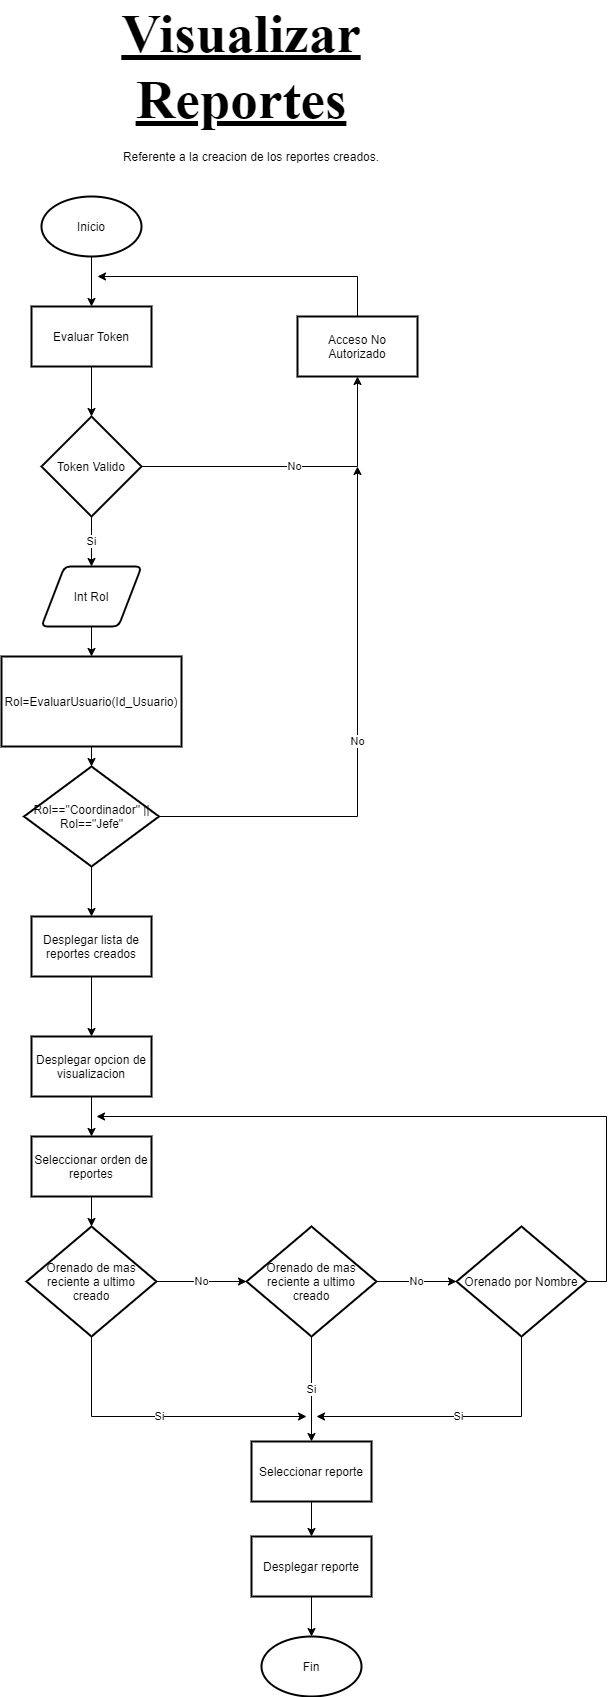

The diagram above was exported from draw.io. Its source (the exported page's mxGraphModel, read from the mxfile embedded in the PNG):
<mxGraphModel dx="1038" dy="1776" grid="1" gridSize="10" guides="1" tooltips="1" connect="1" arrows="1" fold="1" page="1" pageScale="1" pageWidth="827" pageHeight="1169" math="0" shadow="0">
  <root>
    <mxCell id="ZEJxnKBMBU9Yyl4OB_e1-0" />
    <mxCell id="ZEJxnKBMBU9Yyl4OB_e1-1" parent="ZEJxnKBMBU9Yyl4OB_e1-0" />
    <mxCell id="p3W31gwEvcb6wOlx0pLi-0" value="" style="edgeStyle=orthogonalEdgeStyle;rounded=0;orthogonalLoop=1;jettySize=auto;html=1;" parent="ZEJxnKBMBU9Yyl4OB_e1-1" source="p3W31gwEvcb6wOlx0pLi-1" target="p3W31gwEvcb6wOlx0pLi-11" edge="1">
      <mxGeometry relative="1" as="geometry" />
    </mxCell>
    <mxCell id="p3W31gwEvcb6wOlx0pLi-1" value="Inicio" style="strokeWidth=2;html=1;shape=mxgraph.flowchart.start_1;whiteSpace=wrap;" parent="ZEJxnKBMBU9Yyl4OB_e1-1" vertex="1">
      <mxGeometry x="310" y="70" width="100" height="60" as="geometry" />
    </mxCell>
    <mxCell id="p3W31gwEvcb6wOlx0pLi-2" value="" style="edgeStyle=orthogonalEdgeStyle;rounded=0;orthogonalLoop=1;jettySize=auto;html=1;endArrow=classic;endFill=1;" parent="ZEJxnKBMBU9Yyl4OB_e1-1" source="p3W31gwEvcb6wOlx0pLi-3" target="p3W31gwEvcb6wOlx0pLi-5" edge="1">
      <mxGeometry relative="1" as="geometry" />
    </mxCell>
    <mxCell id="p3W31gwEvcb6wOlx0pLi-3" value="Int Rol" style="shape=parallelogram;html=1;strokeWidth=2;perimeter=parallelogramPerimeter;whiteSpace=wrap;rounded=1;arcSize=12;size=0.23;" parent="ZEJxnKBMBU9Yyl4OB_e1-1" vertex="1">
      <mxGeometry x="310" y="440" width="100" height="60" as="geometry" />
    </mxCell>
    <mxCell id="p3W31gwEvcb6wOlx0pLi-4" value="" style="edgeStyle=orthogonalEdgeStyle;rounded=0;orthogonalLoop=1;jettySize=auto;html=1;endArrow=classic;endFill=1;" parent="ZEJxnKBMBU9Yyl4OB_e1-1" source="p3W31gwEvcb6wOlx0pLi-5" target="p3W31gwEvcb6wOlx0pLi-7" edge="1">
      <mxGeometry relative="1" as="geometry" />
    </mxCell>
    <mxCell id="p3W31gwEvcb6wOlx0pLi-5" value="&lt;span&gt;Rol=EvaluarUsuario(Id_Usuario)&lt;/span&gt;" style="rounded=0;whiteSpace=wrap;html=1;aspect=fixed;strokeWidth=2;" parent="ZEJxnKBMBU9Yyl4OB_e1-1" vertex="1">
      <mxGeometry x="270" y="530" width="180" height="90" as="geometry" />
    </mxCell>
    <mxCell id="p3W31gwEvcb6wOlx0pLi-6" value="No" style="edgeStyle=orthogonalEdgeStyle;rounded=0;orthogonalLoop=1;jettySize=auto;html=1;exitX=1;exitY=0.5;exitDx=0;exitDy=0;" parent="ZEJxnKBMBU9Yyl4OB_e1-1" source="p3W31gwEvcb6wOlx0pLi-7" edge="1">
      <mxGeometry relative="1" as="geometry">
        <mxPoint x="626" y="340" as="targetPoint" />
      </mxGeometry>
    </mxCell>
    <mxCell id="G5HYEwI6fO0-R2qjbuXj-20" value="" style="edgeStyle=orthogonalEdgeStyle;rounded=0;orthogonalLoop=1;jettySize=auto;html=1;" parent="ZEJxnKBMBU9Yyl4OB_e1-1" source="p3W31gwEvcb6wOlx0pLi-7" target="G5HYEwI6fO0-R2qjbuXj-1" edge="1">
      <mxGeometry relative="1" as="geometry" />
    </mxCell>
    <mxCell id="p3W31gwEvcb6wOlx0pLi-7" value="Rol==&quot;Coordinador&quot; || Rol==&quot;Jefe&quot;" style="rhombus;whiteSpace=wrap;html=1;rounded=0;strokeWidth=2;" parent="ZEJxnKBMBU9Yyl4OB_e1-1" vertex="1">
      <mxGeometry x="292.5" y="640" width="135" height="100" as="geometry" />
    </mxCell>
    <mxCell id="p3W31gwEvcb6wOlx0pLi-8" style="edgeStyle=orthogonalEdgeStyle;rounded=0;orthogonalLoop=1;jettySize=auto;html=1;exitX=0.5;exitY=0;exitDx=0;exitDy=0;" parent="ZEJxnKBMBU9Yyl4OB_e1-1" source="p3W31gwEvcb6wOlx0pLi-9" edge="1">
      <mxGeometry relative="1" as="geometry">
        <mxPoint x="366" y="150" as="targetPoint" />
        <Array as="points">
          <mxPoint x="626" y="150" />
        </Array>
      </mxGeometry>
    </mxCell>
    <mxCell id="p3W31gwEvcb6wOlx0pLi-9" value="Acceso No Autorizado" style="rounded=0;whiteSpace=wrap;html=1;strokeWidth=2;" parent="ZEJxnKBMBU9Yyl4OB_e1-1" vertex="1">
      <mxGeometry x="566" y="190" width="120" height="60" as="geometry" />
    </mxCell>
    <mxCell id="p3W31gwEvcb6wOlx0pLi-10" value="" style="edgeStyle=orthogonalEdgeStyle;rounded=0;orthogonalLoop=1;jettySize=auto;html=1;endArrow=classic;endFill=1;" parent="ZEJxnKBMBU9Yyl4OB_e1-1" source="p3W31gwEvcb6wOlx0pLi-11" target="p3W31gwEvcb6wOlx0pLi-14" edge="1">
      <mxGeometry relative="1" as="geometry" />
    </mxCell>
    <mxCell id="p3W31gwEvcb6wOlx0pLi-11" value="Evaluar Token" style="rounded=0;whiteSpace=wrap;html=1;strokeWidth=2;" parent="ZEJxnKBMBU9Yyl4OB_e1-1" vertex="1">
      <mxGeometry x="300" y="180" width="120" height="60" as="geometry" />
    </mxCell>
    <mxCell id="p3W31gwEvcb6wOlx0pLi-12" value="Si" style="edgeStyle=orthogonalEdgeStyle;rounded=0;orthogonalLoop=1;jettySize=auto;html=1;" parent="ZEJxnKBMBU9Yyl4OB_e1-1" source="p3W31gwEvcb6wOlx0pLi-14" target="p3W31gwEvcb6wOlx0pLi-3" edge="1">
      <mxGeometry relative="1" as="geometry" />
    </mxCell>
    <mxCell id="p3W31gwEvcb6wOlx0pLi-13" value="No" style="edgeStyle=orthogonalEdgeStyle;rounded=0;orthogonalLoop=1;jettySize=auto;html=1;exitX=1;exitY=0.5;exitDx=0;exitDy=0;exitPerimeter=0;entryX=0.5;entryY=1;entryDx=0;entryDy=0;" parent="ZEJxnKBMBU9Yyl4OB_e1-1" source="p3W31gwEvcb6wOlx0pLi-14" target="p3W31gwEvcb6wOlx0pLi-9" edge="1">
      <mxGeometry relative="1" as="geometry" />
    </mxCell>
    <mxCell id="p3W31gwEvcb6wOlx0pLi-14" value="Token Valido" style="strokeWidth=2;html=1;shape=mxgraph.flowchart.decision;whiteSpace=wrap;" parent="ZEJxnKBMBU9Yyl4OB_e1-1" vertex="1">
      <mxGeometry x="310" y="290" width="100" height="100" as="geometry" />
    </mxCell>
    <mxCell id="G5HYEwI6fO0-R2qjbuXj-0" value="" style="edgeStyle=orthogonalEdgeStyle;rounded=0;orthogonalLoop=1;jettySize=auto;html=1;" parent="ZEJxnKBMBU9Yyl4OB_e1-1" source="G5HYEwI6fO0-R2qjbuXj-1" target="G5HYEwI6fO0-R2qjbuXj-3" edge="1">
      <mxGeometry relative="1" as="geometry" />
    </mxCell>
    <mxCell id="G5HYEwI6fO0-R2qjbuXj-1" value="Desplegar lista de reportes creados" style="whiteSpace=wrap;html=1;rounded=0;strokeWidth=2;" parent="ZEJxnKBMBU9Yyl4OB_e1-1" vertex="1">
      <mxGeometry x="300" y="790" width="120" height="60" as="geometry" />
    </mxCell>
    <mxCell id="G5HYEwI6fO0-R2qjbuXj-2" value="" style="edgeStyle=orthogonalEdgeStyle;rounded=0;orthogonalLoop=1;jettySize=auto;html=1;" parent="ZEJxnKBMBU9Yyl4OB_e1-1" source="G5HYEwI6fO0-R2qjbuXj-3" target="G5HYEwI6fO0-R2qjbuXj-14" edge="1">
      <mxGeometry relative="1" as="geometry" />
    </mxCell>
    <mxCell id="G5HYEwI6fO0-R2qjbuXj-3" value="Desplegar opcion de visualizacion" style="whiteSpace=wrap;html=1;rounded=0;strokeWidth=2;" parent="ZEJxnKBMBU9Yyl4OB_e1-1" vertex="1">
      <mxGeometry x="300" y="910" width="120" height="60" as="geometry" />
    </mxCell>
    <mxCell id="G5HYEwI6fO0-R2qjbuXj-4" value="No" style="edgeStyle=orthogonalEdgeStyle;rounded=0;orthogonalLoop=1;jettySize=auto;html=1;" parent="ZEJxnKBMBU9Yyl4OB_e1-1" source="G5HYEwI6fO0-R2qjbuXj-6" target="G5HYEwI6fO0-R2qjbuXj-9" edge="1">
      <mxGeometry relative="1" as="geometry" />
    </mxCell>
    <mxCell id="G5HYEwI6fO0-R2qjbuXj-5" value="Si" style="edgeStyle=orthogonalEdgeStyle;rounded=0;orthogonalLoop=1;jettySize=auto;html=1;exitX=0.5;exitY=1;exitDx=0;exitDy=0;" parent="ZEJxnKBMBU9Yyl4OB_e1-1" source="G5HYEwI6fO0-R2qjbuXj-6" edge="1">
      <mxGeometry relative="1" as="geometry">
        <mxPoint x="575" y="1290" as="targetPoint" />
        <Array as="points">
          <mxPoint x="360" y="1290" />
        </Array>
      </mxGeometry>
    </mxCell>
    <mxCell id="G5HYEwI6fO0-R2qjbuXj-6" value="Orenado de mas reciente a ultimo creado" style="rhombus;whiteSpace=wrap;html=1;rounded=0;strokeWidth=2;" parent="ZEJxnKBMBU9Yyl4OB_e1-1" vertex="1">
      <mxGeometry x="295" y="1100" width="130" height="110" as="geometry" />
    </mxCell>
    <mxCell id="G5HYEwI6fO0-R2qjbuXj-7" value="No" style="edgeStyle=orthogonalEdgeStyle;rounded=0;orthogonalLoop=1;jettySize=auto;html=1;" parent="ZEJxnKBMBU9Yyl4OB_e1-1" source="G5HYEwI6fO0-R2qjbuXj-9" target="G5HYEwI6fO0-R2qjbuXj-12" edge="1">
      <mxGeometry relative="1" as="geometry" />
    </mxCell>
    <mxCell id="G5HYEwI6fO0-R2qjbuXj-8" value="Si" style="edgeStyle=orthogonalEdgeStyle;rounded=0;orthogonalLoop=1;jettySize=auto;html=1;" parent="ZEJxnKBMBU9Yyl4OB_e1-1" source="G5HYEwI6fO0-R2qjbuXj-9" target="G5HYEwI6fO0-R2qjbuXj-16" edge="1">
      <mxGeometry relative="1" as="geometry" />
    </mxCell>
    <mxCell id="G5HYEwI6fO0-R2qjbuXj-9" value="Orenado de mas reciente a ultimo creado" style="rhombus;whiteSpace=wrap;html=1;rounded=0;strokeWidth=2;" parent="ZEJxnKBMBU9Yyl4OB_e1-1" vertex="1">
      <mxGeometry x="515" y="1100" width="130" height="110" as="geometry" />
    </mxCell>
    <mxCell id="G5HYEwI6fO0-R2qjbuXj-10" style="edgeStyle=orthogonalEdgeStyle;rounded=0;orthogonalLoop=1;jettySize=auto;html=1;exitX=1;exitY=0.5;exitDx=0;exitDy=0;" parent="ZEJxnKBMBU9Yyl4OB_e1-1" source="G5HYEwI6fO0-R2qjbuXj-12" edge="1">
      <mxGeometry relative="1" as="geometry">
        <mxPoint x="365" y="990" as="targetPoint" />
        <Array as="points">
          <mxPoint x="875" y="1155" />
          <mxPoint x="875" y="990" />
        </Array>
      </mxGeometry>
    </mxCell>
    <mxCell id="G5HYEwI6fO0-R2qjbuXj-11" value="Si" style="edgeStyle=orthogonalEdgeStyle;rounded=0;orthogonalLoop=1;jettySize=auto;html=1;exitX=0.5;exitY=1;exitDx=0;exitDy=0;" parent="ZEJxnKBMBU9Yyl4OB_e1-1" source="G5HYEwI6fO0-R2qjbuXj-12" edge="1">
      <mxGeometry relative="1" as="geometry">
        <mxPoint x="585" y="1290" as="targetPoint" />
        <Array as="points">
          <mxPoint x="790" y="1290" />
          <mxPoint x="585" y="1290" />
        </Array>
      </mxGeometry>
    </mxCell>
    <mxCell id="G5HYEwI6fO0-R2qjbuXj-12" value="Orenado por Nombre" style="rhombus;whiteSpace=wrap;html=1;rounded=0;strokeWidth=2;" parent="ZEJxnKBMBU9Yyl4OB_e1-1" vertex="1">
      <mxGeometry x="725" y="1100" width="130" height="110" as="geometry" />
    </mxCell>
    <mxCell id="G5HYEwI6fO0-R2qjbuXj-13" value="" style="edgeStyle=orthogonalEdgeStyle;rounded=0;orthogonalLoop=1;jettySize=auto;html=1;" parent="ZEJxnKBMBU9Yyl4OB_e1-1" source="G5HYEwI6fO0-R2qjbuXj-14" target="G5HYEwI6fO0-R2qjbuXj-6" edge="1">
      <mxGeometry relative="1" as="geometry" />
    </mxCell>
    <mxCell id="G5HYEwI6fO0-R2qjbuXj-14" value="Seleccionar orden de reportes" style="whiteSpace=wrap;html=1;rounded=0;strokeWidth=2;" parent="ZEJxnKBMBU9Yyl4OB_e1-1" vertex="1">
      <mxGeometry x="300" y="1010" width="120" height="60" as="geometry" />
    </mxCell>
    <mxCell id="G5HYEwI6fO0-R2qjbuXj-15" value="" style="edgeStyle=orthogonalEdgeStyle;rounded=0;orthogonalLoop=1;jettySize=auto;html=1;" parent="ZEJxnKBMBU9Yyl4OB_e1-1" source="G5HYEwI6fO0-R2qjbuXj-16" target="G5HYEwI6fO0-R2qjbuXj-18" edge="1">
      <mxGeometry relative="1" as="geometry" />
    </mxCell>
    <mxCell id="G5HYEwI6fO0-R2qjbuXj-16" value="Seleccionar reporte" style="whiteSpace=wrap;html=1;rounded=0;strokeWidth=2;" parent="ZEJxnKBMBU9Yyl4OB_e1-1" vertex="1">
      <mxGeometry x="520" y="1315" width="120" height="60" as="geometry" />
    </mxCell>
    <mxCell id="G5HYEwI6fO0-R2qjbuXj-17" value="" style="edgeStyle=orthogonalEdgeStyle;rounded=0;orthogonalLoop=1;jettySize=auto;html=1;" parent="ZEJxnKBMBU9Yyl4OB_e1-1" source="G5HYEwI6fO0-R2qjbuXj-18" target="G5HYEwI6fO0-R2qjbuXj-19" edge="1">
      <mxGeometry relative="1" as="geometry" />
    </mxCell>
    <mxCell id="G5HYEwI6fO0-R2qjbuXj-18" value="Desplegar reporte" style="whiteSpace=wrap;html=1;rounded=0;strokeWidth=2;" parent="ZEJxnKBMBU9Yyl4OB_e1-1" vertex="1">
      <mxGeometry x="520" y="1410" width="120" height="60" as="geometry" />
    </mxCell>
    <mxCell id="G5HYEwI6fO0-R2qjbuXj-19" value="Fin" style="strokeWidth=2;html=1;shape=mxgraph.flowchart.start_1;whiteSpace=wrap;" parent="ZEJxnKBMBU9Yyl4OB_e1-1" vertex="1">
      <mxGeometry x="530" y="1510" width="100" height="60" as="geometry" />
    </mxCell>
    <mxCell id="lZxZVmdgcr6T38ruoJqt-0" value="&lt;font style=&quot;font-size: 55px&quot; face=&quot;Times New Roman&quot;&gt;&lt;u&gt;&lt;b&gt;Visualizar Reportes&lt;/b&gt;&lt;/u&gt;&lt;/font&gt;" style="text;html=1;strokeColor=none;fillColor=none;align=center;verticalAlign=middle;whiteSpace=wrap;rounded=0;" parent="ZEJxnKBMBU9Yyl4OB_e1-1" vertex="1">
      <mxGeometry x="490" y="-70" width="40" height="20" as="geometry" />
    </mxCell>
    <mxCell id="lZxZVmdgcr6T38ruoJqt-1" value="&lt;div style=&quot;text-align: justify&quot;&gt;&lt;span&gt;Referente a la creacion de los reportes creados.&lt;/span&gt;&lt;/div&gt;" style="text;html=1;strokeColor=none;fillColor=none;align=center;verticalAlign=middle;whiteSpace=wrap;rounded=0;" parent="ZEJxnKBMBU9Yyl4OB_e1-1" vertex="1">
      <mxGeometry x="360" y="20" width="320" height="20" as="geometry" />
    </mxCell>
  </root>
</mxGraphModel>